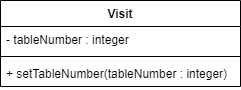

The diagram above was exported from draw.io. Its source (the exported page's mxGraphModel, read from the mxfile embedded in the PNG):
<mxGraphModel dx="782" dy="428" grid="1" gridSize="10" guides="1" tooltips="1" connect="1" arrows="1" fold="1" page="1" pageScale="1" pageWidth="827" pageHeight="1169" math="0" shadow="0">
  <root>
    <mxCell id="WIyWlLk6GJQsqaUBKTNV-0" />
    <mxCell id="WIyWlLk6GJQsqaUBKTNV-1" parent="WIyWlLk6GJQsqaUBKTNV-0" />
    <mxCell id="WLjZ__mug1YsV5w12a8e-0" value="Visit" style="swimlane;fontStyle=1;align=center;verticalAlign=top;childLayout=stackLayout;horizontal=1;startSize=26;horizontalStack=0;resizeParent=1;resizeParentMax=0;resizeLast=0;collapsible=1;marginBottom=0;" parent="WIyWlLk6GJQsqaUBKTNV-1" vertex="1">
      <mxGeometry x="290" y="170" width="240" height="86" as="geometry" />
    </mxCell>
    <mxCell id="WLjZ__mug1YsV5w12a8e-1" value="- tableNumber : integer" style="text;strokeColor=none;fillColor=none;align=left;verticalAlign=top;spacingLeft=4;spacingRight=4;overflow=hidden;rotatable=0;points=[[0,0.5],[1,0.5]];portConstraint=eastwest;" parent="WLjZ__mug1YsV5w12a8e-0" vertex="1">
      <mxGeometry y="26" width="240" height="26" as="geometry" />
    </mxCell>
    <mxCell id="WLjZ__mug1YsV5w12a8e-2" value="" style="line;strokeWidth=1;fillColor=none;align=left;verticalAlign=middle;spacingTop=-1;spacingLeft=3;spacingRight=3;rotatable=0;labelPosition=right;points=[];portConstraint=eastwest;" parent="WLjZ__mug1YsV5w12a8e-0" vertex="1">
      <mxGeometry y="52" width="240" height="8" as="geometry" />
    </mxCell>
    <mxCell id="WLjZ__mug1YsV5w12a8e-3" value="+ setTableNumber(tableNumber : integer)" style="text;strokeColor=none;fillColor=none;align=left;verticalAlign=top;spacingLeft=4;spacingRight=4;overflow=hidden;rotatable=0;points=[[0,0.5],[1,0.5]];portConstraint=eastwest;" parent="WLjZ__mug1YsV5w12a8e-0" vertex="1">
      <mxGeometry y="60" width="240" height="26" as="geometry" />
    </mxCell>
  </root>
</mxGraphModel>